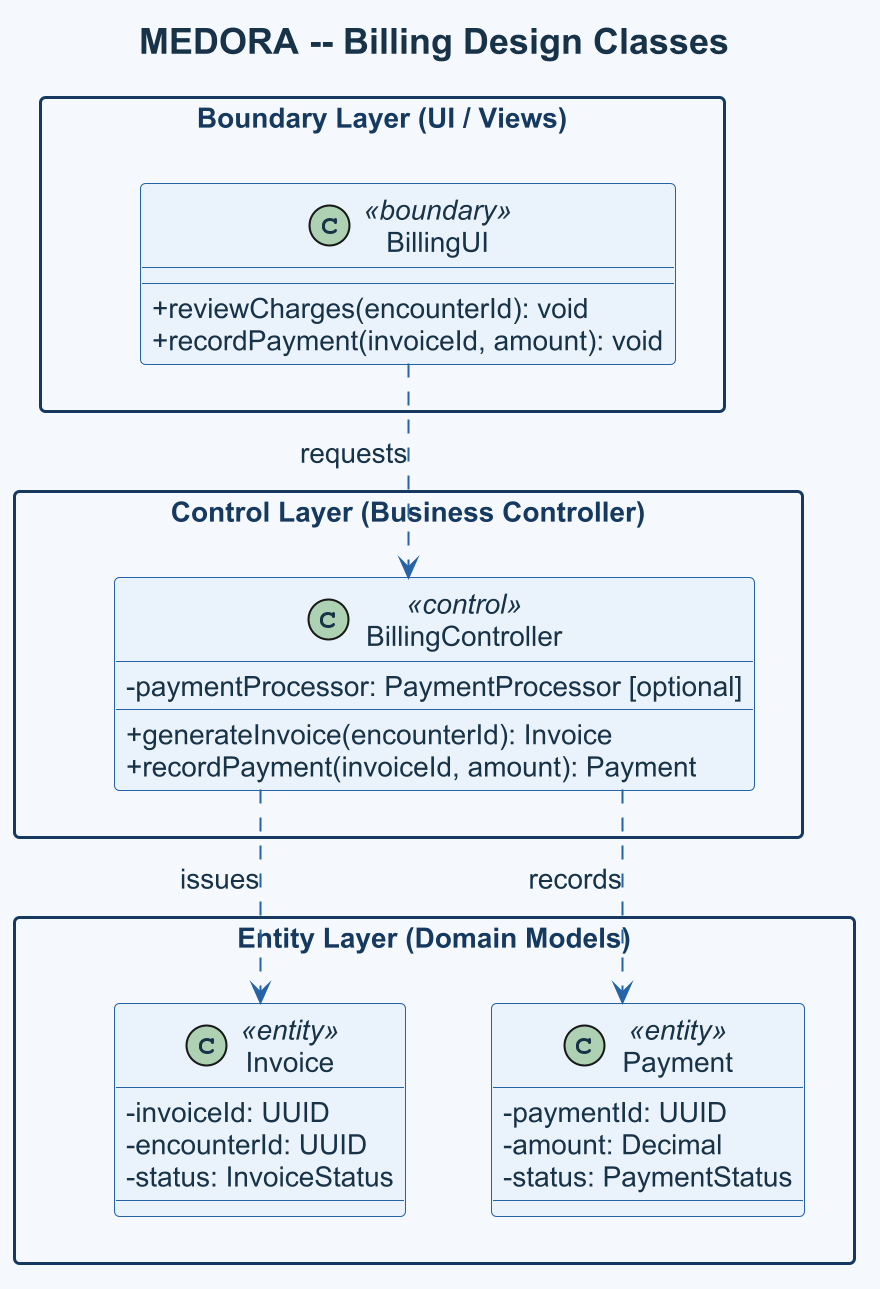

The diagram above was rendered by PlantUML. Its source (embedded in the PNG):
@startuml
title MEDORA -- Billing Design Classes
skinparam shadowing false
skinparam dpi 192
skinparam defaultFontName Arial
skinparam defaultFontColor #183247
skinparam defaultFontSize 14
skinparam titleFontSize 18
skinparam backgroundColor #F5F9FE
skinparam ArrowColor #2563A6
skinparam linetype ortho
skinparam nodesep 42
skinparam ranksep 52
skinparam package {
  BackgroundColor #F5F9FE
  BorderColor #163A5F
  FontColor #163A5F
}
skinparam packageStyle rectangle
skinparam class {
  BackgroundColor #EAF3FB
  BorderColor #2563A6
  FontColor #183247
}
skinparam classAttributeIconSize 0

top to bottom direction

package "Boundary Layer (UI / Views)" as boundary {
  class BillingUI <<boundary>> {
    + reviewCharges(encounterId): void
    + recordPayment(invoiceId, amount): void
  }
}

package "Control Layer (Business Controller)" as control {
  class BillingController <<control>> {
    - paymentProcessor: PaymentProcessor [optional]
    + generateInvoice(encounterId): Invoice
    + recordPayment(invoiceId, amount): Payment
  }
}

package "Entity Layer (Domain Models)" as entities {
  class Invoice <<entity>> {
    - invoiceId: UUID
    - encounterId: UUID
    - status: InvoiceStatus
  }
  class Payment <<entity>> {
    - paymentId: UUID
    - amount: Decimal
    - status: PaymentStatus
  }
  Invoice -[hidden]right- Payment
}

BillingUI ..> BillingController : requests
BillingController ..> Invoice : issues
BillingController ..> Payment : records
boundary -[hidden]down- control
control -[hidden]down- entities
@enduml